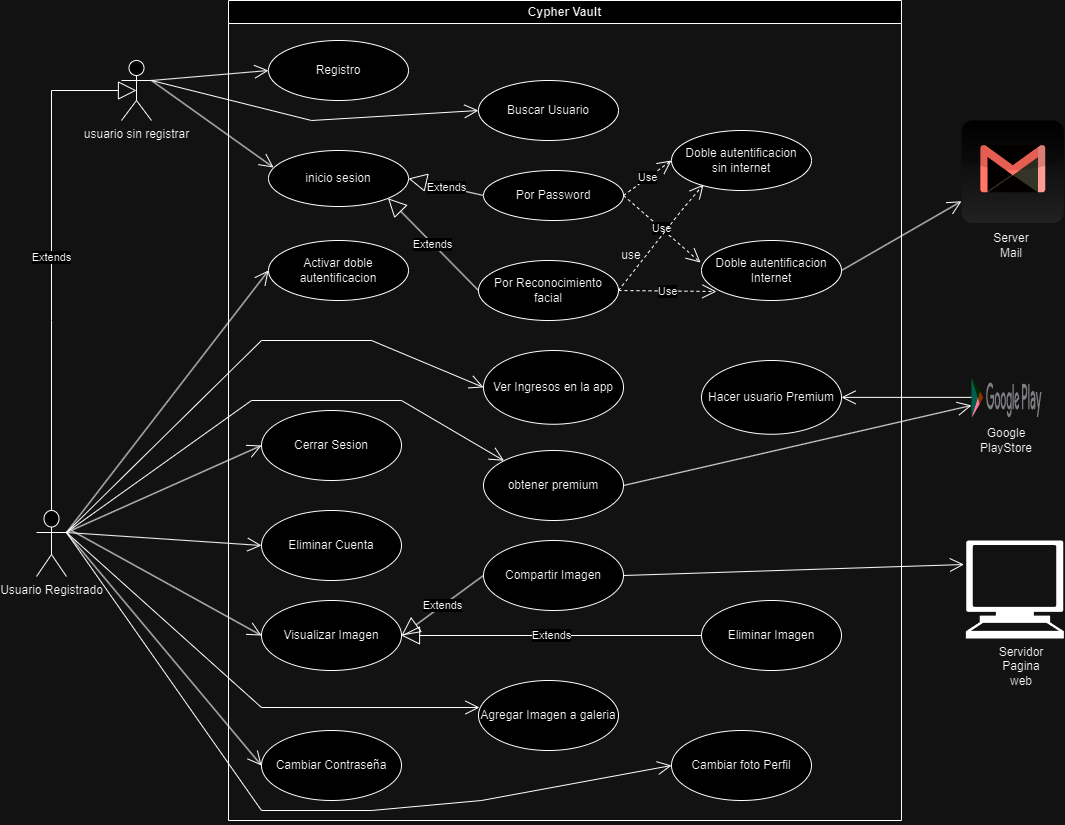

The diagram above was exported from draw.io. Its source (the exported page's mxGraphModel, read from the mxfile embedded in the PNG):
<mxGraphModel dx="3088" dy="1949" grid="1" gridSize="10" guides="1" tooltips="1" connect="1" arrows="1" fold="1" page="1" pageScale="1" pageWidth="827" pageHeight="1169" math="0" shadow="0">
  <root>
    <mxCell id="0" />
    <mxCell id="1" parent="0" />
    <mxCell id="Bchyp1VymaRU-CQbQsCi-21" value="usuario sin registrar" style="shape=umlActor;verticalLabelPosition=bottom;verticalAlign=top;html=1;" parent="1" vertex="1">
      <mxGeometry x="-1170" y="-40" width="30" height="60" as="geometry" />
    </mxCell>
    <mxCell id="Bchyp1VymaRU-CQbQsCi-22" value="Cypher Vault" style="swimlane;whiteSpace=wrap;html=1;" parent="1" vertex="1">
      <mxGeometry x="-1063" y="-100" width="673" height="820" as="geometry">
        <mxRectangle x="-1063" y="-100" width="110" height="30" as="alternateBounds" />
      </mxGeometry>
    </mxCell>
    <mxCell id="Bchyp1VymaRU-CQbQsCi-23" value="Registro" style="ellipse;whiteSpace=wrap;html=1;" parent="Bchyp1VymaRU-CQbQsCi-22" vertex="1">
      <mxGeometry x="40" y="40" width="140" height="60" as="geometry" />
    </mxCell>
    <mxCell id="Bchyp1VymaRU-CQbQsCi-25" value="inicio sesion" style="ellipse;whiteSpace=wrap;html=1;" parent="Bchyp1VymaRU-CQbQsCi-22" vertex="1">
      <mxGeometry x="40" y="150" width="140" height="56" as="geometry" />
    </mxCell>
    <mxCell id="Bchyp1VymaRU-CQbQsCi-26" value="Por Reconocimiento facial" style="ellipse;whiteSpace=wrap;html=1;" parent="Bchyp1VymaRU-CQbQsCi-22" vertex="1">
      <mxGeometry x="250" y="260" width="140" height="60" as="geometry" />
    </mxCell>
    <mxCell id="Bchyp1VymaRU-CQbQsCi-27" value="Por Password" style="ellipse;whiteSpace=wrap;html=1;" parent="Bchyp1VymaRU-CQbQsCi-22" vertex="1">
      <mxGeometry x="255" y="170" width="140" height="50" as="geometry" />
    </mxCell>
    <mxCell id="Bchyp1VymaRU-CQbQsCi-28" style="edgeStyle=orthogonalEdgeStyle;rounded=0;orthogonalLoop=1;jettySize=auto;html=1;exitX=0.5;exitY=1;exitDx=0;exitDy=0;" parent="Bchyp1VymaRU-CQbQsCi-22" source="Bchyp1VymaRU-CQbQsCi-26" target="Bchyp1VymaRU-CQbQsCi-26" edge="1">
      <mxGeometry relative="1" as="geometry" />
    </mxCell>
    <mxCell id="Bchyp1VymaRU-CQbQsCi-32" value="Ver Ingresos en la app" style="ellipse;whiteSpace=wrap;html=1;" parent="Bchyp1VymaRU-CQbQsCi-22" vertex="1">
      <mxGeometry x="255" y="350" width="140" height="73.75" as="geometry" />
    </mxCell>
    <mxCell id="Bchyp1VymaRU-CQbQsCi-34" value="obtener premium" style="ellipse;whiteSpace=wrap;html=1;" parent="Bchyp1VymaRU-CQbQsCi-22" vertex="1">
      <mxGeometry x="255" y="450" width="140" height="70" as="geometry" />
    </mxCell>
    <mxCell id="Bchyp1VymaRU-CQbQsCi-41" value="Doble autentificacion&lt;div&gt;Internet&lt;/div&gt;" style="ellipse;whiteSpace=wrap;html=1;" parent="Bchyp1VymaRU-CQbQsCi-22" vertex="1">
      <mxGeometry x="473" y="240" width="140" height="60" as="geometry" />
    </mxCell>
    <mxCell id="Bchyp1VymaRU-CQbQsCi-42" value="Cerrar Sesion" style="ellipse;whiteSpace=wrap;html=1;" parent="Bchyp1VymaRU-CQbQsCi-22" vertex="1">
      <mxGeometry x="33" y="410" width="140" height="70" as="geometry" />
    </mxCell>
    <mxCell id="Bchyp1VymaRU-CQbQsCi-43" value="Eliminar Cuenta" style="ellipse;whiteSpace=wrap;html=1;" parent="Bchyp1VymaRU-CQbQsCi-22" vertex="1">
      <mxGeometry x="33" y="510" width="140" height="70" as="geometry" />
    </mxCell>
    <mxCell id="Bchyp1VymaRU-CQbQsCi-47" value="Agregar Imagen a galeria" style="ellipse;whiteSpace=wrap;html=1;" parent="Bchyp1VymaRU-CQbQsCi-22" vertex="1">
      <mxGeometry x="250" y="680" width="140" height="70" as="geometry" />
    </mxCell>
    <mxCell id="Bchyp1VymaRU-CQbQsCi-50" value="Activar doble autentificacion" style="ellipse;whiteSpace=wrap;html=1;" parent="Bchyp1VymaRU-CQbQsCi-22" vertex="1">
      <mxGeometry x="40" y="240" width="140" height="60" as="geometry" />
    </mxCell>
    <mxCell id="Bchyp1VymaRU-CQbQsCi-52" value="Use" style="endArrow=open;endSize=12;dashed=1;html=1;rounded=0;entryX=0.107;entryY=0.85;entryDx=0;entryDy=0;entryPerimeter=0;exitX=1;exitY=0.5;exitDx=0;exitDy=0;" parent="Bchyp1VymaRU-CQbQsCi-22" source="Bchyp1VymaRU-CQbQsCi-26" target="Bchyp1VymaRU-CQbQsCi-41" edge="1">
      <mxGeometry width="160" relative="1" as="geometry">
        <mxPoint x="463" y="380" as="sourcePoint" />
        <mxPoint x="623" y="380" as="targetPoint" />
      </mxGeometry>
    </mxCell>
    <mxCell id="Bchyp1VymaRU-CQbQsCi-53" value="Use" style="endArrow=open;endSize=12;dashed=1;html=1;rounded=0;exitX=1;exitY=0.5;exitDx=0;exitDy=0;entryX=-0.007;entryY=0.367;entryDx=0;entryDy=0;entryPerimeter=0;" parent="Bchyp1VymaRU-CQbQsCi-22" source="Bchyp1VymaRU-CQbQsCi-27" target="Bchyp1VymaRU-CQbQsCi-41" edge="1">
      <mxGeometry width="160" relative="1" as="geometry">
        <mxPoint x="463" y="380" as="sourcePoint" />
        <mxPoint x="623" y="380" as="targetPoint" />
      </mxGeometry>
    </mxCell>
    <mxCell id="Bchyp1VymaRU-CQbQsCi-56" value="Compartir Imagen" style="ellipse;whiteSpace=wrap;html=1;" parent="Bchyp1VymaRU-CQbQsCi-22" vertex="1">
      <mxGeometry x="255" y="540" width="140" height="70" as="geometry" />
    </mxCell>
    <mxCell id="eU_AAiR7Z_1ehxwcKuN2-10" value="Doble autentificacion&lt;div&gt;sin internet&lt;/div&gt;" style="ellipse;whiteSpace=wrap;html=1;" parent="Bchyp1VymaRU-CQbQsCi-22" vertex="1">
      <mxGeometry x="443" y="130" width="140" height="60" as="geometry" />
    </mxCell>
    <mxCell id="eU_AAiR7Z_1ehxwcKuN2-11" value="Use" style="endArrow=open;endSize=12;dashed=1;html=1;rounded=0;exitX=1;exitY=0.5;exitDx=0;exitDy=0;entryX=0;entryY=0.5;entryDx=0;entryDy=0;" parent="Bchyp1VymaRU-CQbQsCi-22" source="Bchyp1VymaRU-CQbQsCi-27" target="eU_AAiR7Z_1ehxwcKuN2-10" edge="1">
      <mxGeometry width="160" relative="1" as="geometry">
        <mxPoint x="405" y="205" as="sourcePoint" />
        <mxPoint x="482" y="272" as="targetPoint" />
      </mxGeometry>
    </mxCell>
    <mxCell id="eU_AAiR7Z_1ehxwcKuN2-12" value="" style="endArrow=open;endSize=12;dashed=1;html=1;rounded=0;exitX=1;exitY=0.5;exitDx=0;exitDy=0;entryX=0.229;entryY=0.9;entryDx=0;entryDy=0;entryPerimeter=0;" parent="Bchyp1VymaRU-CQbQsCi-22" source="Bchyp1VymaRU-CQbQsCi-26" target="eU_AAiR7Z_1ehxwcKuN2-10" edge="1">
      <mxGeometry width="160" relative="1" as="geometry">
        <mxPoint x="793" y="160" as="sourcePoint" />
        <mxPoint x="873" y="230" as="targetPoint" />
        <Array as="points">
          <mxPoint x="453" y="210" />
        </Array>
      </mxGeometry>
    </mxCell>
    <mxCell id="eU_AAiR7Z_1ehxwcKuN2-14" value="Eliminar Imagen" style="ellipse;whiteSpace=wrap;html=1;" parent="Bchyp1VymaRU-CQbQsCi-22" vertex="1">
      <mxGeometry x="473" y="600" width="140" height="70" as="geometry" />
    </mxCell>
    <mxCell id="eU_AAiR7Z_1ehxwcKuN2-17" value="Cambiar Contraseña" style="ellipse;whiteSpace=wrap;html=1;" parent="Bchyp1VymaRU-CQbQsCi-22" vertex="1">
      <mxGeometry x="33" y="730" width="140" height="70" as="geometry" />
    </mxCell>
    <mxCell id="eU_AAiR7Z_1ehxwcKuN2-18" value="Cambiar foto Perfil" style="ellipse;whiteSpace=wrap;html=1;" parent="Bchyp1VymaRU-CQbQsCi-22" vertex="1">
      <mxGeometry x="443" y="730" width="140" height="70" as="geometry" />
    </mxCell>
    <mxCell id="eU_AAiR7Z_1ehxwcKuN2-19" value="Visualizar Imagen" style="ellipse;whiteSpace=wrap;html=1;" parent="Bchyp1VymaRU-CQbQsCi-22" vertex="1">
      <mxGeometry x="33" y="600" width="140" height="70" as="geometry" />
    </mxCell>
    <mxCell id="eU_AAiR7Z_1ehxwcKuN2-21" value="Buscar Usuario" style="ellipse;whiteSpace=wrap;html=1;" parent="Bchyp1VymaRU-CQbQsCi-22" vertex="1">
      <mxGeometry x="250" y="80" width="140" height="60" as="geometry" />
    </mxCell>
    <mxCell id="eU_AAiR7Z_1ehxwcKuN2-25" value="use" style="text;html=1;align=center;verticalAlign=middle;whiteSpace=wrap;rounded=0;" parent="Bchyp1VymaRU-CQbQsCi-22" vertex="1">
      <mxGeometry x="373" y="240" width="60" height="30" as="geometry" />
    </mxCell>
    <mxCell id="akSipku1GUuc7Oc9bDNc-6" value="Hacer usuario Premium" style="ellipse;whiteSpace=wrap;html=1;" parent="Bchyp1VymaRU-CQbQsCi-22" vertex="1">
      <mxGeometry x="473" y="360" width="140" height="73.75" as="geometry" />
    </mxCell>
    <mxCell id="l1SiMDLxzJfmjKKVIbBL-10" value="Extends" style="endArrow=block;endSize=16;endFill=0;html=1;rounded=0;entryX=1;entryY=0.5;entryDx=0;entryDy=0;exitX=0;exitY=0.5;exitDx=0;exitDy=0;" parent="Bchyp1VymaRU-CQbQsCi-22" source="eU_AAiR7Z_1ehxwcKuN2-14" target="eU_AAiR7Z_1ehxwcKuN2-19" edge="1">
      <mxGeometry width="160" relative="1" as="geometry">
        <mxPoint x="453" y="600" as="sourcePoint" />
        <mxPoint x="613" y="600" as="targetPoint" />
      </mxGeometry>
    </mxCell>
    <mxCell id="l1SiMDLxzJfmjKKVIbBL-11" value="Extends" style="endArrow=block;endSize=16;endFill=0;html=1;rounded=0;entryX=1;entryY=0.5;entryDx=0;entryDy=0;exitX=0;exitY=0.5;exitDx=0;exitDy=0;" parent="Bchyp1VymaRU-CQbQsCi-22" source="Bchyp1VymaRU-CQbQsCi-56" target="eU_AAiR7Z_1ehxwcKuN2-19" edge="1">
      <mxGeometry width="160" relative="1" as="geometry">
        <mxPoint x="266" y="580" as="sourcePoint" />
        <mxPoint x="203" y="665" as="targetPoint" />
      </mxGeometry>
    </mxCell>
    <mxCell id="l1SiMDLxzJfmjKKVIbBL-13" value="Extends" style="endArrow=block;endSize=16;endFill=0;html=1;rounded=0;entryX=1;entryY=0.5;entryDx=0;entryDy=0;exitX=0;exitY=0.5;exitDx=0;exitDy=0;" parent="Bchyp1VymaRU-CQbQsCi-22" source="Bchyp1VymaRU-CQbQsCi-27" target="Bchyp1VymaRU-CQbQsCi-25" edge="1">
      <mxGeometry width="160" relative="1" as="geometry">
        <mxPoint x="250" y="190" as="sourcePoint" />
        <mxPoint x="168" y="250" as="targetPoint" />
      </mxGeometry>
    </mxCell>
    <mxCell id="l1SiMDLxzJfmjKKVIbBL-14" value="Extends" style="endArrow=block;endSize=16;endFill=0;html=1;rounded=0;entryX=1;entryY=1;entryDx=0;entryDy=0;exitX=0;exitY=0.5;exitDx=0;exitDy=0;" parent="Bchyp1VymaRU-CQbQsCi-22" source="Bchyp1VymaRU-CQbQsCi-26" target="Bchyp1VymaRU-CQbQsCi-25" edge="1">
      <mxGeometry width="160" relative="1" as="geometry">
        <mxPoint x="225" y="320" as="sourcePoint" />
        <mxPoint x="143" y="380" as="targetPoint" />
      </mxGeometry>
    </mxCell>
    <mxCell id="Bchyp1VymaRU-CQbQsCi-24" value="" style="endArrow=open;endFill=1;endSize=12;html=1;rounded=0;exitX=1;exitY=0.3333333333333333;exitDx=0;exitDy=0;exitPerimeter=0;entryX=0;entryY=0.5;entryDx=0;entryDy=0;" parent="1" source="Bchyp1VymaRU-CQbQsCi-21" target="Bchyp1VymaRU-CQbQsCi-23" edge="1">
      <mxGeometry width="160" relative="1" as="geometry">
        <mxPoint x="-600" y="300" as="sourcePoint" />
        <mxPoint x="-440" y="300" as="targetPoint" />
      </mxGeometry>
    </mxCell>
    <mxCell id="Bchyp1VymaRU-CQbQsCi-33" value="Usuario Registrado" style="shape=umlActor;verticalLabelPosition=bottom;verticalAlign=top;html=1;" parent="1" vertex="1">
      <mxGeometry x="-1255" y="410" width="30" height="66" as="geometry" />
    </mxCell>
    <mxCell id="Bchyp1VymaRU-CQbQsCi-45" value="" style="endArrow=open;endFill=1;endSize=12;html=1;rounded=0;exitX=1;exitY=0.3333333333333333;exitDx=0;exitDy=0;exitPerimeter=0;entryX=0;entryY=0.5;entryDx=0;entryDy=0;" parent="1" source="Bchyp1VymaRU-CQbQsCi-33" target="Bchyp1VymaRU-CQbQsCi-42" edge="1">
      <mxGeometry width="160" relative="1" as="geometry">
        <mxPoint x="-1140" y="390" as="sourcePoint" />
        <mxPoint x="-997" y="538" as="targetPoint" />
      </mxGeometry>
    </mxCell>
    <mxCell id="Bchyp1VymaRU-CQbQsCi-46" value="" style="endArrow=open;endFill=1;endSize=12;html=1;rounded=0;entryX=0;entryY=0.5;entryDx=0;entryDy=0;exitX=1;exitY=0.3333333333333333;exitDx=0;exitDy=0;exitPerimeter=0;" parent="1" source="Bchyp1VymaRU-CQbQsCi-33" target="Bchyp1VymaRU-CQbQsCi-43" edge="1">
      <mxGeometry width="160" relative="1" as="geometry">
        <mxPoint x="-1140" y="240" as="sourcePoint" />
        <mxPoint x="-1017" y="618" as="targetPoint" />
      </mxGeometry>
    </mxCell>
    <mxCell id="Bchyp1VymaRU-CQbQsCi-48" value="" style="endArrow=open;endFill=1;endSize=12;html=1;rounded=0;exitX=1;exitY=0.3333333333333333;exitDx=0;exitDy=0;exitPerimeter=0;entryX=0;entryY=0.5;entryDx=0;entryDy=0;" parent="1" source="Bchyp1VymaRU-CQbQsCi-33" target="eU_AAiR7Z_1ehxwcKuN2-17" edge="1">
      <mxGeometry width="160" relative="1" as="geometry">
        <mxPoint x="-1130" y="250" as="sourcePoint" />
        <mxPoint x="-1040" y="630" as="targetPoint" />
      </mxGeometry>
    </mxCell>
    <mxCell id="Bchyp1VymaRU-CQbQsCi-49" value="" style="endArrow=open;endFill=1;endSize=12;html=1;rounded=0;exitX=1;exitY=0.3333333333333333;exitDx=0;exitDy=0;exitPerimeter=0;entryX=0;entryY=0.5;entryDx=0;entryDy=0;" parent="1" source="Bchyp1VymaRU-CQbQsCi-33" target="Bchyp1VymaRU-CQbQsCi-32" edge="1">
      <mxGeometry width="160" relative="1" as="geometry">
        <mxPoint x="-1143" y="-10" as="sourcePoint" />
        <mxPoint x="-1000" y="138" as="targetPoint" />
        <Array as="points">
          <mxPoint x="-1030" y="240" />
          <mxPoint x="-920" y="240" />
        </Array>
      </mxGeometry>
    </mxCell>
    <mxCell id="Bchyp1VymaRU-CQbQsCi-51" value="" style="endArrow=open;endFill=1;endSize=12;html=1;rounded=0;exitX=1;exitY=0.3333333333333333;exitDx=0;exitDy=0;exitPerimeter=0;entryX=0;entryY=0.5;entryDx=0;entryDy=0;" parent="1" source="Bchyp1VymaRU-CQbQsCi-33" target="Bchyp1VymaRU-CQbQsCi-50" edge="1">
      <mxGeometry width="160" relative="1" as="geometry">
        <mxPoint x="-1130" y="252" as="sourcePoint" />
        <mxPoint x="-1013" y="307" as="targetPoint" />
      </mxGeometry>
    </mxCell>
    <mxCell id="Bchyp1VymaRU-CQbQsCi-55" value="" style="endArrow=open;endFill=1;endSize=12;html=1;rounded=0;exitX=1;exitY=0.5;exitDx=0;exitDy=0;" parent="1" source="Bchyp1VymaRU-CQbQsCi-41" target="l1SiMDLxzJfmjKKVIbBL-1" edge="1">
      <mxGeometry width="160" relative="1" as="geometry">
        <mxPoint x="-873" y="385" as="sourcePoint" />
        <mxPoint x="-340" y="140" as="targetPoint" />
      </mxGeometry>
    </mxCell>
    <mxCell id="Bchyp1VymaRU-CQbQsCi-60" value="" style="endArrow=open;endFill=1;endSize=12;html=1;rounded=0;exitX=1;exitY=0.5;exitDx=0;exitDy=0;entryX=-0.02;entryY=0.245;entryDx=0;entryDy=0;entryPerimeter=0;" parent="1" source="Bchyp1VymaRU-CQbQsCi-56" target="l1SiMDLxzJfmjKKVIbBL-2" edge="1">
      <mxGeometry width="160" relative="1" as="geometry">
        <mxPoint x="-720" y="405" as="sourcePoint" />
        <mxPoint x="-220" y="500" as="targetPoint" />
      </mxGeometry>
    </mxCell>
    <mxCell id="eU_AAiR7Z_1ehxwcKuN2-3" value="" style="endArrow=open;endFill=1;endSize=12;html=1;rounded=0;entryX=0.036;entryY=0.304;entryDx=0;entryDy=0;entryPerimeter=0;" parent="1" target="Bchyp1VymaRU-CQbQsCi-25" edge="1">
      <mxGeometry width="160" relative="1" as="geometry">
        <mxPoint x="-1140" y="-20" as="sourcePoint" />
        <mxPoint x="-983" y="158" as="targetPoint" />
      </mxGeometry>
    </mxCell>
    <mxCell id="eU_AAiR7Z_1ehxwcKuN2-23" value="" style="endArrow=open;endFill=1;endSize=12;html=1;rounded=0;entryX=0.007;entryY=0.386;entryDx=0;entryDy=0;entryPerimeter=0;exitX=1;exitY=0.3333333333333333;exitDx=0;exitDy=0;exitPerimeter=0;" parent="1" source="Bchyp1VymaRU-CQbQsCi-33" target="Bchyp1VymaRU-CQbQsCi-47" edge="1">
      <mxGeometry width="160" relative="1" as="geometry">
        <mxPoint x="-1220" y="430" as="sourcePoint" />
        <mxPoint x="-1013" y="655" as="targetPoint" />
        <Array as="points">
          <mxPoint x="-1030" y="607" />
        </Array>
      </mxGeometry>
    </mxCell>
    <mxCell id="eU_AAiR7Z_1ehxwcKuN2-24" value="" style="endArrow=open;endFill=1;endSize=12;html=1;rounded=0;exitX=1;exitY=0.3333333333333333;exitDx=0;exitDy=0;exitPerimeter=0;entryX=0;entryY=0.5;entryDx=0;entryDy=0;" parent="1" source="Bchyp1VymaRU-CQbQsCi-33" target="eU_AAiR7Z_1ehxwcKuN2-18" edge="1">
      <mxGeometry width="160" relative="1" as="geometry">
        <mxPoint x="-1120" y="262" as="sourcePoint" />
        <mxPoint x="-1003" y="665" as="targetPoint" />
        <Array as="points">
          <mxPoint x="-1030" y="710" />
          <mxPoint x="-920" y="710" />
          <mxPoint x="-810" y="700" />
        </Array>
      </mxGeometry>
    </mxCell>
    <mxCell id="akSipku1GUuc7Oc9bDNc-1" value="" style="endArrow=open;endFill=1;endSize=12;html=1;rounded=0;exitX=1;exitY=0.3333333333333333;exitDx=0;exitDy=0;exitPerimeter=0;entryX=0;entryY=0.5;entryDx=0;entryDy=0;" parent="1" source="Bchyp1VymaRU-CQbQsCi-21" target="eU_AAiR7Z_1ehxwcKuN2-21" edge="1">
      <mxGeometry width="160" relative="1" as="geometry">
        <mxPoint x="-1130" y="-10" as="sourcePoint" />
        <mxPoint x="-890" y="-20" as="targetPoint" />
        <Array as="points">
          <mxPoint x="-980" y="20" />
        </Array>
      </mxGeometry>
    </mxCell>
    <mxCell id="akSipku1GUuc7Oc9bDNc-3" value="Extends" style="endArrow=block;endSize=16;endFill=0;html=1;rounded=0;entryX=0.5;entryY=0.5;entryDx=0;entryDy=0;entryPerimeter=0;exitX=0.5;exitY=0;exitDx=0;exitDy=0;exitPerimeter=0;" parent="1" source="Bchyp1VymaRU-CQbQsCi-33" target="Bchyp1VymaRU-CQbQsCi-21" edge="1">
      <mxGeometry width="160" relative="1" as="geometry">
        <mxPoint x="-660" y="280" as="sourcePoint" />
        <mxPoint x="-510" y="280" as="targetPoint" />
        <Array as="points">
          <mxPoint x="-1240" y="220" />
          <mxPoint x="-1240" y="-10" />
        </Array>
      </mxGeometry>
    </mxCell>
    <mxCell id="akSipku1GUuc7Oc9bDNc-5" value="" style="dashed=0;outlineConnect=0;html=1;align=center;labelPosition=center;verticalLabelPosition=bottom;verticalAlign=top;shape=mxgraph.webicons.google_play_light;fillColor=#66E8F3;gradientColor=#1C7CBA" parent="1" vertex="1">
      <mxGeometry x="-320" y="276.88" width="70" height="40" as="geometry" />
    </mxCell>
    <mxCell id="l1SiMDLxzJfmjKKVIbBL-1" value="" style="dashed=0;outlineConnect=0;html=1;align=center;labelPosition=center;verticalLabelPosition=bottom;verticalAlign=top;shape=mxgraph.webicons.gmail;gradientColor=#DFDEDE" parent="1" vertex="1">
      <mxGeometry x="-330" y="20" width="102.4" height="102.4" as="geometry" />
    </mxCell>
    <mxCell id="l1SiMDLxzJfmjKKVIbBL-2" value="" style="shape=mxgraph.signs.tech.computer;html=1;pointerEvents=1;fillColor=#000000;strokeColor=none;verticalLabelPosition=bottom;verticalAlign=top;align=center;sketch=0;" parent="1" vertex="1">
      <mxGeometry x="-325.6" y="440" width="98" height="98" as="geometry" />
    </mxCell>
    <mxCell id="l1SiMDLxzJfmjKKVIbBL-3" value="Server Mail" style="text;html=1;align=center;verticalAlign=middle;whiteSpace=wrap;rounded=0;" parent="1" vertex="1">
      <mxGeometry x="-310" y="130" width="60" height="30" as="geometry" />
    </mxCell>
    <mxCell id="l1SiMDLxzJfmjKKVIbBL-4" value="Google PlayStore" style="text;html=1;align=center;verticalAlign=middle;whiteSpace=wrap;rounded=0;" parent="1" vertex="1">
      <mxGeometry x="-315" y="325" width="60" height="30" as="geometry" />
    </mxCell>
    <mxCell id="l1SiMDLxzJfmjKKVIbBL-5" value="Servidor Pagina web" style="text;html=1;align=center;verticalAlign=middle;whiteSpace=wrap;rounded=0;" parent="1" vertex="1">
      <mxGeometry x="-300" y="551" width="60" height="30" as="geometry" />
    </mxCell>
    <mxCell id="l1SiMDLxzJfmjKKVIbBL-7" value="" style="endArrow=open;endFill=1;endSize=12;html=1;rounded=0;entryX=1;entryY=0.5;entryDx=0;entryDy=0;" parent="1" source="akSipku1GUuc7Oc9bDNc-5" target="akSipku1GUuc7Oc9bDNc-6" edge="1">
      <mxGeometry width="160" relative="1" as="geometry">
        <mxPoint x="-570" y="500" as="sourcePoint" />
        <mxPoint x="-330" y="534" as="targetPoint" />
      </mxGeometry>
    </mxCell>
    <mxCell id="l1SiMDLxzJfmjKKVIbBL-8" value="" style="endArrow=open;endFill=1;endSize=12;html=1;rounded=0;exitX=1;exitY=0.5;exitDx=0;exitDy=0;" parent="1" source="Bchyp1VymaRU-CQbQsCi-34" target="akSipku1GUuc7Oc9bDNc-5" edge="1">
      <mxGeometry width="160" relative="1" as="geometry">
        <mxPoint x="-560" y="510" as="sourcePoint" />
        <mxPoint x="-320" y="544" as="targetPoint" />
      </mxGeometry>
    </mxCell>
    <mxCell id="l1SiMDLxzJfmjKKVIbBL-9" value="" style="endArrow=open;endFill=1;endSize=12;html=1;rounded=0;entryX=0;entryY=0.5;entryDx=0;entryDy=0;" parent="1" target="eU_AAiR7Z_1ehxwcKuN2-19" edge="1">
      <mxGeometry width="160" relative="1" as="geometry">
        <mxPoint x="-1220" y="430" as="sourcePoint" />
        <mxPoint x="-1013" y="521" as="targetPoint" />
      </mxGeometry>
    </mxCell>
    <mxCell id="Bchyp1VymaRU-CQbQsCi-44" value="" style="endArrow=open;endFill=1;endSize=12;html=1;rounded=0;exitX=1;exitY=0.3333333333333333;exitDx=0;exitDy=0;exitPerimeter=0;entryX=0;entryY=0;entryDx=0;entryDy=0;" parent="1" source="Bchyp1VymaRU-CQbQsCi-33" target="Bchyp1VymaRU-CQbQsCi-34" edge="1">
      <mxGeometry width="160" relative="1" as="geometry">
        <mxPoint x="-1225" y="380.75" as="sourcePoint" />
        <mxPoint x="-808" y="333.75" as="targetPoint" />
        <Array as="points">
          <mxPoint x="-1040" y="300" />
          <mxPoint x="-890" y="300" />
        </Array>
      </mxGeometry>
    </mxCell>
  </root>
</mxGraphModel>